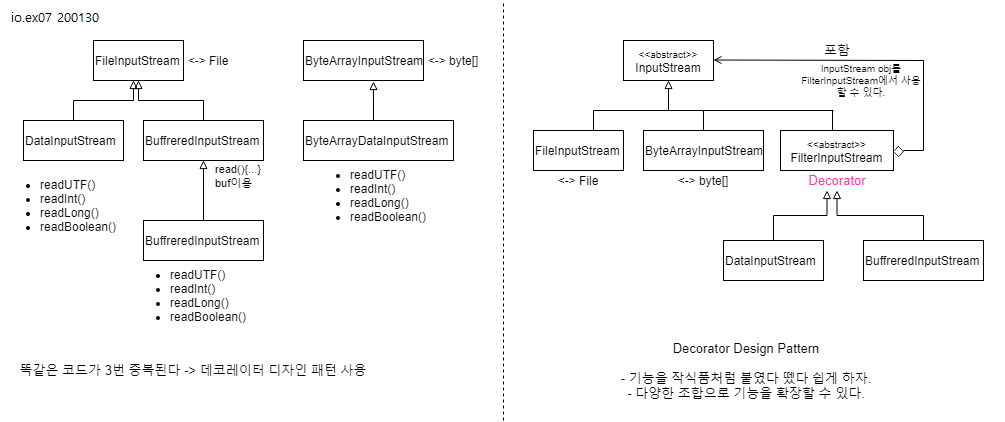

The diagram above was exported from draw.io. Its source (the exported page's mxGraphModel, read from the mxfile embedded in the PNG):
<mxGraphModel dx="1929" dy="533" grid="1" gridSize="10" guides="1" tooltips="1" connect="1" arrows="1" fold="1" page="1" pageScale="1" pageWidth="827" pageHeight="1169" math="0" shadow="0">
  <root>
    <mxCell id="WIyWlLk6GJQsqaUBKTNV-0" />
    <mxCell id="WIyWlLk6GJQsqaUBKTNV-1" parent="WIyWlLk6GJQsqaUBKTNV-0" />
    <mxCell id="wBKyb1ATxa0-68n92zgx-117" value="" style="endArrow=none;dashed=1;html=1;strokeColor=#000000;strokeWidth=1;fontColor=#000000;" edge="1" parent="WIyWlLk6GJQsqaUBKTNV-1">
      <mxGeometry width="50" height="50" relative="1" as="geometry">
        <mxPoint x="450" y="420" as="sourcePoint" />
        <mxPoint x="450" as="targetPoint" />
      </mxGeometry>
    </mxCell>
    <mxCell id="wBKyb1ATxa0-68n92zgx-119" value="FileInputStream" style="rounded=0;whiteSpace=wrap;html=1;strokeColor=#000000;fontColor=#000000;align=left;" vertex="1" parent="WIyWlLk6GJQsqaUBKTNV-1">
      <mxGeometry x="40" y="40" width="90" height="40" as="geometry" />
    </mxCell>
    <mxCell id="wBKyb1ATxa0-68n92zgx-120" value="ByteArrayInputStream" style="rounded=0;whiteSpace=wrap;html=1;strokeColor=#000000;fontColor=#000000;align=left;" vertex="1" parent="WIyWlLk6GJQsqaUBKTNV-1">
      <mxGeometry x="250" y="40" width="120" height="40" as="geometry" />
    </mxCell>
    <mxCell id="wBKyb1ATxa0-68n92zgx-121" value="&amp;lt;-&amp;gt; File" style="text;html=1;strokeColor=none;fillColor=none;align=center;verticalAlign=middle;whiteSpace=wrap;rounded=0;fontColor=#000000;" vertex="1" parent="WIyWlLk6GJQsqaUBKTNV-1">
      <mxGeometry x="130" y="50" width="50" height="20" as="geometry" />
    </mxCell>
    <mxCell id="wBKyb1ATxa0-68n92zgx-122" value="&amp;lt;-&amp;gt; byte[]" style="text;html=1;strokeColor=none;fillColor=none;align=center;verticalAlign=middle;whiteSpace=wrap;rounded=0;fontColor=#000000;" vertex="1" parent="WIyWlLk6GJQsqaUBKTNV-1">
      <mxGeometry x="370" y="50" width="60" height="20" as="geometry" />
    </mxCell>
    <mxCell id="wBKyb1ATxa0-68n92zgx-132" style="edgeStyle=orthogonalEdgeStyle;rounded=0;orthogonalLoop=1;jettySize=auto;html=1;exitX=0.5;exitY=0;exitDx=0;exitDy=0;endArrow=block;endFill=0;strokeColor=#000000;strokeWidth=1;fontColor=#000000;" edge="1" parent="WIyWlLk6GJQsqaUBKTNV-1" source="wBKyb1ATxa0-68n92zgx-124">
      <mxGeometry relative="1" as="geometry">
        <mxPoint x="80" y="80" as="targetPoint" />
      </mxGeometry>
    </mxCell>
    <mxCell id="wBKyb1ATxa0-68n92zgx-124" value="DataInputStream" style="rounded=0;whiteSpace=wrap;html=1;strokeColor=#000000;fontColor=#000000;align=left;" vertex="1" parent="WIyWlLk6GJQsqaUBKTNV-1">
      <mxGeometry x="-30" y="120" width="100" height="40" as="geometry" />
    </mxCell>
    <mxCell id="wBKyb1ATxa0-68n92zgx-130" style="edgeStyle=orthogonalEdgeStyle;rounded=0;orthogonalLoop=1;jettySize=auto;html=1;exitX=0.5;exitY=0;exitDx=0;exitDy=0;entryX=0.5;entryY=1;entryDx=0;entryDy=0;endArrow=block;endFill=0;strokeColor=#000000;strokeWidth=1;fontColor=#000000;" edge="1" parent="WIyWlLk6GJQsqaUBKTNV-1" source="wBKyb1ATxa0-68n92zgx-125" target="wBKyb1ATxa0-68n92zgx-119">
      <mxGeometry relative="1" as="geometry" />
    </mxCell>
    <mxCell id="wBKyb1ATxa0-68n92zgx-125" value="BuffreredInputStream" style="rounded=0;whiteSpace=wrap;html=1;strokeColor=#000000;fontColor=#000000;align=left;" vertex="1" parent="WIyWlLk6GJQsqaUBKTNV-1">
      <mxGeometry x="90" y="120" width="120" height="40" as="geometry" />
    </mxCell>
    <mxCell id="wBKyb1ATxa0-68n92zgx-129" style="edgeStyle=orthogonalEdgeStyle;rounded=0;orthogonalLoop=1;jettySize=auto;html=1;exitX=0.5;exitY=0;exitDx=0;exitDy=0;entryX=0.583;entryY=1.025;entryDx=0;entryDy=0;entryPerimeter=0;endArrow=block;endFill=0;strokeColor=#000000;strokeWidth=1;fontColor=#000000;" edge="1" parent="WIyWlLk6GJQsqaUBKTNV-1" source="wBKyb1ATxa0-68n92zgx-128" target="wBKyb1ATxa0-68n92zgx-120">
      <mxGeometry relative="1" as="geometry" />
    </mxCell>
    <mxCell id="wBKyb1ATxa0-68n92zgx-128" value="ByteArrayDataInputStream" style="rounded=0;whiteSpace=wrap;html=1;strokeColor=#000000;fontColor=#000000;align=left;" vertex="1" parent="WIyWlLk6GJQsqaUBKTNV-1">
      <mxGeometry x="250" y="120" width="150" height="40" as="geometry" />
    </mxCell>
    <mxCell id="wBKyb1ATxa0-68n92zgx-134" style="edgeStyle=orthogonalEdgeStyle;rounded=0;orthogonalLoop=1;jettySize=auto;html=1;entryX=0.5;entryY=1;entryDx=0;entryDy=0;endArrow=block;endFill=0;strokeColor=#000000;strokeWidth=1;fontColor=#000000;" edge="1" parent="WIyWlLk6GJQsqaUBKTNV-1" source="wBKyb1ATxa0-68n92zgx-133" target="wBKyb1ATxa0-68n92zgx-125">
      <mxGeometry relative="1" as="geometry" />
    </mxCell>
    <mxCell id="wBKyb1ATxa0-68n92zgx-133" value="BuffreredInputStream" style="rounded=0;whiteSpace=wrap;html=1;strokeColor=#000000;fontColor=#000000;align=left;" vertex="1" parent="WIyWlLk6GJQsqaUBKTNV-1">
      <mxGeometry x="90" y="220" width="120" height="40" as="geometry" />
    </mxCell>
    <mxCell id="wBKyb1ATxa0-68n92zgx-135" value="&lt;font style=&quot;font-size: 11px&quot;&gt;read(){...}&lt;br&gt;buf이용&lt;/font&gt;" style="text;html=1;strokeColor=none;fillColor=none;align=left;verticalAlign=middle;whiteSpace=wrap;rounded=0;fontColor=#000000;" vertex="1" parent="WIyWlLk6GJQsqaUBKTNV-1">
      <mxGeometry x="160" y="160" width="60" height="30" as="geometry" />
    </mxCell>
    <mxCell id="wBKyb1ATxa0-68n92zgx-136" value="&lt;div style=&quot;text-align: left&quot;&gt;&lt;ul&gt;&lt;li&gt;&lt;span&gt;readUTF()&lt;/span&gt;&lt;/li&gt;&lt;li&gt;&lt;span&gt;readInt()&lt;/span&gt;&lt;/li&gt;&lt;li&gt;&lt;span&gt;readLong()&lt;/span&gt;&lt;/li&gt;&lt;li&gt;&lt;span&gt;readBoolean()&lt;/span&gt;&lt;/li&gt;&lt;/ul&gt;&lt;/div&gt;" style="text;html=1;strokeColor=none;fillColor=none;align=center;verticalAlign=middle;whiteSpace=wrap;rounded=0;fontColor=#000000;" vertex="1" parent="WIyWlLk6GJQsqaUBKTNV-1">
      <mxGeometry x="-40" y="170" width="90" height="70" as="geometry" />
    </mxCell>
    <mxCell id="wBKyb1ATxa0-68n92zgx-137" value="&lt;div style=&quot;text-align: left&quot;&gt;&lt;ul&gt;&lt;li&gt;&lt;span&gt;readUTF()&lt;/span&gt;&lt;/li&gt;&lt;li&gt;&lt;span&gt;readInt()&lt;/span&gt;&lt;/li&gt;&lt;li&gt;&lt;span&gt;readLong()&lt;/span&gt;&lt;/li&gt;&lt;li&gt;&lt;span&gt;readBoolean()&lt;/span&gt;&lt;/li&gt;&lt;/ul&gt;&lt;/div&gt;" style="text;html=1;strokeColor=none;fillColor=none;align=center;verticalAlign=middle;whiteSpace=wrap;rounded=0;fontColor=#000000;" vertex="1" parent="WIyWlLk6GJQsqaUBKTNV-1">
      <mxGeometry x="90" y="260" width="90" height="70" as="geometry" />
    </mxCell>
    <mxCell id="wBKyb1ATxa0-68n92zgx-138" value="&lt;div style=&quot;text-align: left&quot;&gt;&lt;ul&gt;&lt;li&gt;&lt;span&gt;readUTF()&lt;/span&gt;&lt;/li&gt;&lt;li&gt;&lt;span&gt;readInt()&lt;/span&gt;&lt;/li&gt;&lt;li&gt;&lt;span&gt;readLong()&lt;/span&gt;&lt;/li&gt;&lt;li&gt;&lt;span&gt;readBoolean()&lt;/span&gt;&lt;/li&gt;&lt;/ul&gt;&lt;/div&gt;" style="text;html=1;strokeColor=none;fillColor=none;align=center;verticalAlign=middle;whiteSpace=wrap;rounded=0;fontColor=#000000;" vertex="1" parent="WIyWlLk6GJQsqaUBKTNV-1">
      <mxGeometry x="270" y="160" width="90" height="70" as="geometry" />
    </mxCell>
    <mxCell id="wBKyb1ATxa0-68n92zgx-139" value="똑같은 코드가 3번 중복된다 -&amp;gt; 데코레이터 디자인 패턴 사용" style="text;html=1;strokeColor=none;fillColor=none;align=center;verticalAlign=middle;whiteSpace=wrap;rounded=0;fontColor=#000000;fontSize=13;" vertex="1" parent="WIyWlLk6GJQsqaUBKTNV-1">
      <mxGeometry x="-40" y="360" width="360" height="20" as="geometry" />
    </mxCell>
    <mxCell id="wBKyb1ATxa0-68n92zgx-140" value="&lt;font style=&quot;font-size: 10px&quot;&gt;&amp;lt;&amp;lt;abstract&amp;gt;&amp;gt;&lt;/font&gt;&lt;br&gt;InputStream" style="rounded=0;whiteSpace=wrap;html=1;strokeColor=#000000;fontColor=#000000;align=center;" vertex="1" parent="WIyWlLk6GJQsqaUBKTNV-1">
      <mxGeometry x="570" y="40" width="90" height="40" as="geometry" />
    </mxCell>
    <mxCell id="wBKyb1ATxa0-68n92zgx-146" value="" style="edgeStyle=orthogonalEdgeStyle;rounded=0;orthogonalLoop=1;jettySize=auto;html=1;endArrow=block;endFill=0;strokeColor=#000000;strokeWidth=1;fontSize=13;fontColor=#000000;" edge="1" parent="WIyWlLk6GJQsqaUBKTNV-1" source="wBKyb1ATxa0-68n92zgx-141" target="wBKyb1ATxa0-68n92zgx-140">
      <mxGeometry relative="1" as="geometry">
        <Array as="points">
          <mxPoint x="650" y="110" />
          <mxPoint x="615" y="110" />
        </Array>
      </mxGeometry>
    </mxCell>
    <mxCell id="wBKyb1ATxa0-68n92zgx-141" value="ByteArrayInputStream" style="rounded=0;whiteSpace=wrap;html=1;strokeColor=#000000;fontColor=#000000;align=left;" vertex="1" parent="WIyWlLk6GJQsqaUBKTNV-1">
      <mxGeometry x="590" y="130" width="120" height="40" as="geometry" />
    </mxCell>
    <mxCell id="wBKyb1ATxa0-68n92zgx-142" value="FileInputStream" style="rounded=0;whiteSpace=wrap;html=1;strokeColor=#000000;fontColor=#000000;align=left;" vertex="1" parent="WIyWlLk6GJQsqaUBKTNV-1">
      <mxGeometry x="480" y="130" width="90" height="40" as="geometry" />
    </mxCell>
    <mxCell id="wBKyb1ATxa0-68n92zgx-143" value="&lt;font style=&quot;font-size: 10px&quot;&gt;&amp;lt;&amp;lt;abstract&amp;gt;&amp;gt;&lt;/font&gt;&lt;br&gt;FilterInputStream" style="rounded=0;whiteSpace=wrap;html=1;strokeColor=#000000;fontColor=#000000;align=center;" vertex="1" parent="WIyWlLk6GJQsqaUBKTNV-1">
      <mxGeometry x="727" y="130" width="113" height="40" as="geometry" />
    </mxCell>
    <mxCell id="wBKyb1ATxa0-68n92zgx-144" value="&lt;font color=&quot;#ff3399&quot;&gt;Decorator&lt;/font&gt;" style="text;html=1;strokeColor=none;fillColor=none;align=center;verticalAlign=middle;whiteSpace=wrap;rounded=0;fontSize=13;fontColor=#000000;" vertex="1" parent="WIyWlLk6GJQsqaUBKTNV-1">
      <mxGeometry x="763.5" y="170" width="40" height="20" as="geometry" />
    </mxCell>
    <mxCell id="wBKyb1ATxa0-68n92zgx-148" value="" style="endArrow=none;html=1;strokeColor=#000000;strokeWidth=1;fontSize=13;fontColor=#000000;" edge="1" parent="WIyWlLk6GJQsqaUBKTNV-1">
      <mxGeometry width="50" height="50" relative="1" as="geometry">
        <mxPoint x="540" y="130" as="sourcePoint" />
        <mxPoint x="540" y="110" as="targetPoint" />
      </mxGeometry>
    </mxCell>
    <mxCell id="wBKyb1ATxa0-68n92zgx-149" value="" style="endArrow=none;html=1;strokeColor=#000000;strokeWidth=1;fontSize=13;fontColor=#000000;" edge="1" parent="WIyWlLk6GJQsqaUBKTNV-1">
      <mxGeometry width="50" height="50" relative="1" as="geometry">
        <mxPoint x="540" y="110" as="sourcePoint" />
        <mxPoint x="630" y="110" as="targetPoint" />
      </mxGeometry>
    </mxCell>
    <mxCell id="wBKyb1ATxa0-68n92zgx-150" value="" style="endArrow=none;html=1;strokeColor=#000000;strokeWidth=1;fontSize=13;fontColor=#000000;" edge="1" parent="WIyWlLk6GJQsqaUBKTNV-1">
      <mxGeometry width="50" height="50" relative="1" as="geometry">
        <mxPoint x="650" y="110" as="sourcePoint" />
        <mxPoint x="780" y="110" as="targetPoint" />
      </mxGeometry>
    </mxCell>
    <mxCell id="wBKyb1ATxa0-68n92zgx-151" value="" style="endArrow=none;html=1;strokeColor=#000000;strokeWidth=1;fontSize=13;fontColor=#000000;" edge="1" parent="WIyWlLk6GJQsqaUBKTNV-1">
      <mxGeometry width="50" height="50" relative="1" as="geometry">
        <mxPoint x="779" y="130" as="sourcePoint" />
        <mxPoint x="779" y="110" as="targetPoint" />
      </mxGeometry>
    </mxCell>
    <mxCell id="wBKyb1ATxa0-68n92zgx-154" value="" style="endArrow=open;html=1;strokeColor=#000000;strokeWidth=1;fontSize=13;fontColor=#000000;endFill=0;entryX=1;entryY=0.488;entryDx=0;entryDy=0;entryPerimeter=0;" edge="1" parent="WIyWlLk6GJQsqaUBKTNV-1" target="wBKyb1ATxa0-68n92zgx-140">
      <mxGeometry width="50" height="50" relative="1" as="geometry">
        <mxPoint x="870" y="60" as="sourcePoint" />
        <mxPoint x="670" y="59.5" as="targetPoint" />
      </mxGeometry>
    </mxCell>
    <mxCell id="wBKyb1ATxa0-68n92zgx-156" value="" style="rhombus;html=1;align=center;whiteSpace=wrap;comic=1;strokeWidth=1;fontFamily=Comic Sans MS;fontStyle=1;" vertex="1" parent="WIyWlLk6GJQsqaUBKTNV-1">
      <mxGeometry x="840" y="146" width="10" height="10" as="geometry" />
    </mxCell>
    <mxCell id="wBKyb1ATxa0-68n92zgx-161" value="" style="line;strokeWidth=1;direction=south;html=1;fontSize=13;fontColor=#000000;align=left;" vertex="1" parent="WIyWlLk6GJQsqaUBKTNV-1">
      <mxGeometry x="865" y="60" width="10" height="90" as="geometry" />
    </mxCell>
    <mxCell id="wBKyb1ATxa0-68n92zgx-162" value="" style="line;strokeWidth=1;html=1;fontSize=13;fontColor=#000000;align=left;" vertex="1" parent="WIyWlLk6GJQsqaUBKTNV-1">
      <mxGeometry x="850" y="145" width="20" height="10" as="geometry" />
    </mxCell>
    <mxCell id="wBKyb1ATxa0-68n92zgx-163" value="포함" style="text;html=1;strokeColor=none;fillColor=none;align=center;verticalAlign=middle;whiteSpace=wrap;rounded=0;fontSize=13;fontColor=#000000;" vertex="1" parent="WIyWlLk6GJQsqaUBKTNV-1">
      <mxGeometry x="763.5" y="40" width="40" height="20" as="geometry" />
    </mxCell>
    <mxCell id="wBKyb1ATxa0-68n92zgx-164" value="&amp;lt;-&amp;gt; File" style="text;html=1;strokeColor=none;fillColor=none;align=center;verticalAlign=middle;whiteSpace=wrap;rounded=0;fontColor=#000000;" vertex="1" parent="WIyWlLk6GJQsqaUBKTNV-1">
      <mxGeometry x="500" y="170" width="50" height="20" as="geometry" />
    </mxCell>
    <mxCell id="wBKyb1ATxa0-68n92zgx-165" value="&amp;lt;-&amp;gt; byte[]" style="text;html=1;strokeColor=none;fillColor=none;align=center;verticalAlign=middle;whiteSpace=wrap;rounded=0;fontColor=#000000;" vertex="1" parent="WIyWlLk6GJQsqaUBKTNV-1">
      <mxGeometry x="620" y="170" width="60" height="20" as="geometry" />
    </mxCell>
    <mxCell id="wBKyb1ATxa0-68n92zgx-168" style="edgeStyle=orthogonalEdgeStyle;rounded=0;orthogonalLoop=1;jettySize=auto;html=1;exitX=0.5;exitY=0;exitDx=0;exitDy=0;endArrow=block;endFill=0;strokeColor=#000000;strokeWidth=1;fontSize=13;fontColor=#000000;entryX=0.25;entryY=1;entryDx=0;entryDy=0;" edge="1" parent="WIyWlLk6GJQsqaUBKTNV-1" source="wBKyb1ATxa0-68n92zgx-166" target="wBKyb1ATxa0-68n92zgx-144">
      <mxGeometry relative="1" as="geometry">
        <mxPoint x="780" y="200" as="targetPoint" />
      </mxGeometry>
    </mxCell>
    <mxCell id="wBKyb1ATxa0-68n92zgx-166" value="DataInputStream" style="rounded=0;whiteSpace=wrap;html=1;strokeColor=#000000;fontColor=#000000;align=left;" vertex="1" parent="WIyWlLk6GJQsqaUBKTNV-1">
      <mxGeometry x="670" y="240" width="100" height="40" as="geometry" />
    </mxCell>
    <mxCell id="wBKyb1ATxa0-68n92zgx-169" style="edgeStyle=orthogonalEdgeStyle;rounded=0;orthogonalLoop=1;jettySize=auto;html=1;exitX=0.5;exitY=0;exitDx=0;exitDy=0;entryX=0.5;entryY=1;entryDx=0;entryDy=0;endArrow=block;endFill=0;strokeColor=#000000;strokeWidth=1;fontSize=13;fontColor=#000000;" edge="1" parent="WIyWlLk6GJQsqaUBKTNV-1" source="wBKyb1ATxa0-68n92zgx-167" target="wBKyb1ATxa0-68n92zgx-144">
      <mxGeometry relative="1" as="geometry" />
    </mxCell>
    <mxCell id="wBKyb1ATxa0-68n92zgx-167" value="BuffreredInputStream" style="rounded=0;whiteSpace=wrap;html=1;strokeColor=#000000;fontColor=#000000;align=left;" vertex="1" parent="WIyWlLk6GJQsqaUBKTNV-1">
      <mxGeometry x="810" y="240" width="120" height="40" as="geometry" />
    </mxCell>
    <mxCell id="wBKyb1ATxa0-68n92zgx-170" value="InputStream obj를&lt;br&gt;FilterInputStream에서 사용할 수 있다." style="text;html=1;strokeColor=none;fillColor=none;align=center;verticalAlign=middle;whiteSpace=wrap;rounded=0;fontSize=10;fontColor=#000000;" vertex="1" parent="WIyWlLk6GJQsqaUBKTNV-1">
      <mxGeometry x="743" y="70" width="130" height="20" as="geometry" />
    </mxCell>
    <mxCell id="wBKyb1ATxa0-68n92zgx-172" value="Decorator Design Pattern&lt;br&gt;&lt;br&gt;- 기능을 작식품처럼 붙였다 뗐다 쉽게 하자.&lt;br&gt;- 다양한 조합으로 기능을 확장할 수 있다." style="text;html=1;strokeColor=none;fillColor=none;align=center;verticalAlign=middle;whiteSpace=wrap;rounded=0;fontColor=#000000;fontSize=13;" vertex="1" parent="WIyWlLk6GJQsqaUBKTNV-1">
      <mxGeometry x="513" y="360" width="360" height="20" as="geometry" />
    </mxCell>
  </root>
</mxGraphModel>